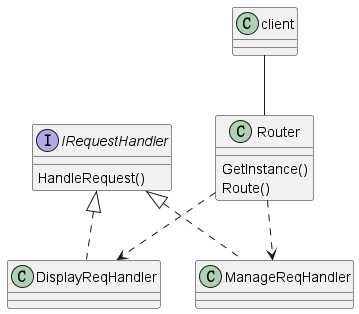

The diagram above was rendered by PlantUML. Its source (embedded in the PNG):
@startuml
interface IRequestHandler {
  HandleRequest()
}
class client
class DisplayReqHandler
class ManageReqHandler
class Router {
    GetInstance()
    Route()
}

class DisplayReqHandler implements IRequestHandler
class ManageReqHandler implements IRequestHandler
client -- Router
Router ..> DisplayReqHandler
Router ..> ManageReqHandler
@enduml